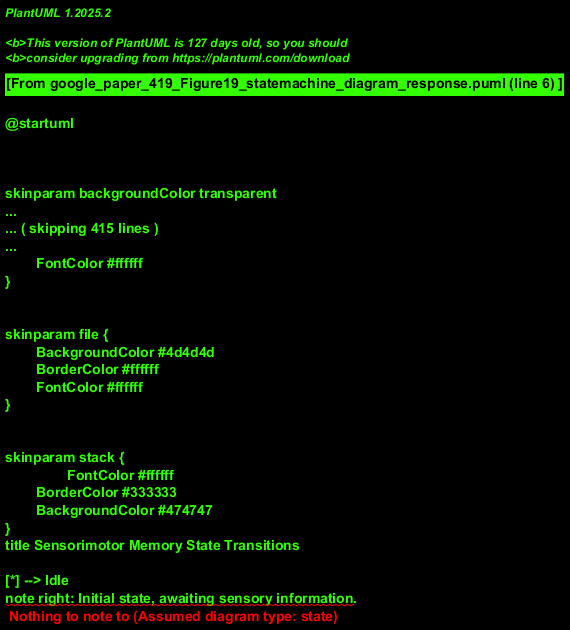

The diagram above was rendered by PlantUML. Its source (embedded in the PNG):
@startuml
!theme sketchy
title Sensorimotor Memory State Transitions

[*] --> Idle
note right: Initial state, awaiting sensory information.

Idle --> ReceivingInput : SensoryDataAvailable
note on link: Triggered by data from any perceptual pathway or integrator.

state ReceivingInput {
  note: This composite state represents the aggregation\nand initial processing of incoming data streams\nfrom Olfaction, Somatosensory, Vision, Audition,\nand Central Integrators L/R.
  [*] --> BufferingData
  BufferingData --> BufferingData : NewDataItemArrives
  BufferingData --> ReadyToProcess : ThresholdReached / Timeout
  ReadyToProcess --> [*]
}
ReceivingInput --> Integrating : AllRelevantInputCollected
note on link: Sufficient data is buffered and ready for higher-level abstraction.

Integrating --> FormingAbstractRepresentation
note right: Synthesizing a unified, multimodal understanding.

FormingAbstractRepresentation --> InfluencingAction : RepresentationComplete
note on link: Generated abstract representation is passed to Action Hierarchy.
FormingAbstractRepresentation --> StoringMemoryTrace : RepresentationComplete
note on link: The new representation updates the Sensorimotor Memory.

InfluencingAction --> Idle : ActionGuidanceTransmitted
note on link: Sensorimotor Memory has provided its input to Action Hierarchy.
StoringMemoryTrace --> Idle : MemoryStoreUpdated
note on link: Memory trace is successfully stored or updated.

note "This state machine models the lifecycle for one cycle of Sensorimotor Memory processing.\nIt assumes a return to 'Idle' to handle subsequent perceptual events." as SMM_CycleNote
note "Error handling, detailed sub-states of processing, and specific conditions\nfor transitions are simplified for clarity in this high-level view." as SimplificationNote

@enduml